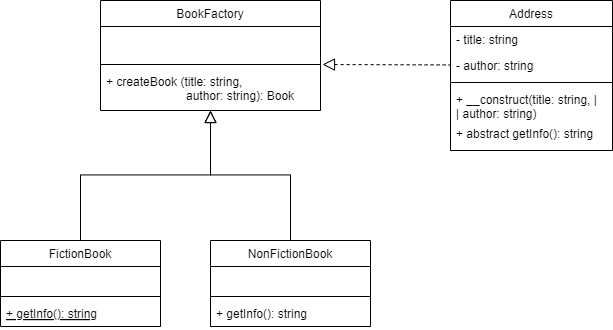

The diagram above was exported from draw.io. Its source (the exported page's mxGraphModel, read from the mxfile embedded in the PNG):
<mxGraphModel dx="279" dy="667" grid="1" gridSize="10" guides="1" tooltips="1" connect="1" arrows="1" fold="1" page="1" pageScale="1" pageWidth="827" pageHeight="1169" math="0" shadow="0">
  <root>
    <mxCell id="WIyWlLk6GJQsqaUBKTNV-0" />
    <mxCell id="WIyWlLk6GJQsqaUBKTNV-1" parent="WIyWlLk6GJQsqaUBKTNV-0" />
    <mxCell id="zkfFHV4jXpPFQw0GAbJ--0" value="BookFactory" style="swimlane;fontStyle=0;align=center;verticalAlign=top;childLayout=stackLayout;horizontal=1;startSize=26;horizontalStack=0;resizeParent=1;resizeLast=0;collapsible=1;marginBottom=0;rounded=0;shadow=0;strokeWidth=1;" parent="WIyWlLk6GJQsqaUBKTNV-1" vertex="1">
      <mxGeometry x="220" y="120" width="220" height="110" as="geometry">
        <mxRectangle x="230" y="140" width="160" height="26" as="alternateBounds" />
      </mxGeometry>
    </mxCell>
    <mxCell id="zkfFHV4jXpPFQw0GAbJ--1" value="&#10;" style="text;align=left;verticalAlign=top;spacingLeft=4;spacingRight=4;overflow=hidden;rotatable=0;points=[[0,0.5],[1,0.5]];portConstraint=eastwest;" parent="zkfFHV4jXpPFQw0GAbJ--0" vertex="1">
      <mxGeometry y="26" width="220" height="34" as="geometry" />
    </mxCell>
    <mxCell id="zkfFHV4jXpPFQw0GAbJ--4" value="" style="line;html=1;strokeWidth=1;align=left;verticalAlign=middle;spacingTop=-1;spacingLeft=3;spacingRight=3;rotatable=0;labelPosition=right;points=[];portConstraint=eastwest;" parent="zkfFHV4jXpPFQw0GAbJ--0" vertex="1">
      <mxGeometry y="60" width="220" height="8" as="geometry" />
    </mxCell>
    <mxCell id="zkfFHV4jXpPFQw0GAbJ--5" value="+ createBook (title: string,&#10;                        author: string): Book&#10;" style="text;align=left;verticalAlign=top;spacingLeft=4;spacingRight=4;overflow=hidden;rotatable=0;points=[[0,0.5],[1,0.5]];portConstraint=eastwest;" parent="zkfFHV4jXpPFQw0GAbJ--0" vertex="1">
      <mxGeometry y="68" width="220" height="42" as="geometry" />
    </mxCell>
    <mxCell id="zkfFHV4jXpPFQw0GAbJ--6" value="FictionBook" style="swimlane;fontStyle=0;align=center;verticalAlign=top;childLayout=stackLayout;horizontal=1;startSize=26;horizontalStack=0;resizeParent=1;resizeLast=0;collapsible=1;marginBottom=0;rounded=0;shadow=0;strokeWidth=1;" parent="WIyWlLk6GJQsqaUBKTNV-1" vertex="1">
      <mxGeometry x="120" y="360" width="160" height="86" as="geometry">
        <mxRectangle x="130" y="380" width="160" height="26" as="alternateBounds" />
      </mxGeometry>
    </mxCell>
    <mxCell id="weCInjIxi0wMsMX7fBVE-1" value=" " style="text;align=left;verticalAlign=top;spacingLeft=4;spacingRight=4;overflow=hidden;rotatable=0;points=[[0,0.5],[1,0.5]];portConstraint=eastwest;" vertex="1" parent="zkfFHV4jXpPFQw0GAbJ--6">
      <mxGeometry y="26" width="160" height="26" as="geometry" />
    </mxCell>
    <mxCell id="zkfFHV4jXpPFQw0GAbJ--9" value="" style="line;html=1;strokeWidth=1;align=left;verticalAlign=middle;spacingTop=-1;spacingLeft=3;spacingRight=3;rotatable=0;labelPosition=right;points=[];portConstraint=eastwest;" parent="zkfFHV4jXpPFQw0GAbJ--6" vertex="1">
      <mxGeometry y="52" width="160" height="8" as="geometry" />
    </mxCell>
    <mxCell id="zkfFHV4jXpPFQw0GAbJ--10" value="+ getInfo(): string" style="text;align=left;verticalAlign=top;spacingLeft=4;spacingRight=4;overflow=hidden;rotatable=0;points=[[0,0.5],[1,0.5]];portConstraint=eastwest;fontStyle=4" parent="zkfFHV4jXpPFQw0GAbJ--6" vertex="1">
      <mxGeometry y="60" width="160" height="26" as="geometry" />
    </mxCell>
    <mxCell id="zkfFHV4jXpPFQw0GAbJ--12" value="" style="endArrow=block;endSize=10;endFill=0;shadow=0;strokeWidth=1;rounded=0;curved=0;edgeStyle=elbowEdgeStyle;elbow=vertical;" parent="WIyWlLk6GJQsqaUBKTNV-1" source="zkfFHV4jXpPFQw0GAbJ--6" target="zkfFHV4jXpPFQw0GAbJ--0" edge="1">
      <mxGeometry width="160" relative="1" as="geometry">
        <mxPoint x="200" y="203" as="sourcePoint" />
        <mxPoint x="200" y="203" as="targetPoint" />
      </mxGeometry>
    </mxCell>
    <mxCell id="zkfFHV4jXpPFQw0GAbJ--13" value="NonFictionBook" style="swimlane;fontStyle=0;align=center;verticalAlign=top;childLayout=stackLayout;horizontal=1;startSize=26;horizontalStack=0;resizeParent=1;resizeLast=0;collapsible=1;marginBottom=0;rounded=0;shadow=0;strokeWidth=1;" parent="WIyWlLk6GJQsqaUBKTNV-1" vertex="1">
      <mxGeometry x="330" y="360" width="160" height="86" as="geometry">
        <mxRectangle x="340" y="380" width="170" height="26" as="alternateBounds" />
      </mxGeometry>
    </mxCell>
    <mxCell id="zkfFHV4jXpPFQw0GAbJ--14" value=" " style="text;align=left;verticalAlign=top;spacingLeft=4;spacingRight=4;overflow=hidden;rotatable=0;points=[[0,0.5],[1,0.5]];portConstraint=eastwest;" parent="zkfFHV4jXpPFQw0GAbJ--13" vertex="1">
      <mxGeometry y="26" width="160" height="26" as="geometry" />
    </mxCell>
    <mxCell id="zkfFHV4jXpPFQw0GAbJ--15" value="" style="line;html=1;strokeWidth=1;align=left;verticalAlign=middle;spacingTop=-1;spacingLeft=3;spacingRight=3;rotatable=0;labelPosition=right;points=[];portConstraint=eastwest;" parent="zkfFHV4jXpPFQw0GAbJ--13" vertex="1">
      <mxGeometry y="52" width="160" height="8" as="geometry" />
    </mxCell>
    <mxCell id="weCInjIxi0wMsMX7fBVE-0" value="+ getInfo(): string" style="text;align=left;verticalAlign=top;spacingLeft=4;spacingRight=4;overflow=hidden;rotatable=0;points=[[0,0.5],[1,0.5]];portConstraint=eastwest;" vertex="1" parent="zkfFHV4jXpPFQw0GAbJ--13">
      <mxGeometry y="60" width="160" height="26" as="geometry" />
    </mxCell>
    <mxCell id="zkfFHV4jXpPFQw0GAbJ--16" value="" style="endArrow=block;endSize=10;endFill=0;shadow=0;strokeWidth=1;rounded=0;curved=0;edgeStyle=elbowEdgeStyle;elbow=vertical;" parent="WIyWlLk6GJQsqaUBKTNV-1" source="zkfFHV4jXpPFQw0GAbJ--13" target="zkfFHV4jXpPFQw0GAbJ--0" edge="1">
      <mxGeometry width="160" relative="1" as="geometry">
        <mxPoint x="210" y="373" as="sourcePoint" />
        <mxPoint x="310" y="271" as="targetPoint" />
      </mxGeometry>
    </mxCell>
    <mxCell id="zkfFHV4jXpPFQw0GAbJ--17" value="Address" style="swimlane;fontStyle=0;align=center;verticalAlign=top;childLayout=stackLayout;horizontal=1;startSize=26;horizontalStack=0;resizeParent=1;resizeLast=0;collapsible=1;marginBottom=0;rounded=0;shadow=0;strokeWidth=1;" parent="WIyWlLk6GJQsqaUBKTNV-1" vertex="1">
      <mxGeometry x="570" y="120" width="162" height="150" as="geometry">
        <mxRectangle x="550" y="140" width="160" height="26" as="alternateBounds" />
      </mxGeometry>
    </mxCell>
    <mxCell id="zkfFHV4jXpPFQw0GAbJ--18" value="- title: string &#10;" style="text;align=left;verticalAlign=top;spacingLeft=4;spacingRight=4;overflow=hidden;rotatable=0;points=[[0,0.5],[1,0.5]];portConstraint=eastwest;" parent="zkfFHV4jXpPFQw0GAbJ--17" vertex="1">
      <mxGeometry y="26" width="162" height="26" as="geometry" />
    </mxCell>
    <mxCell id="zkfFHV4jXpPFQw0GAbJ--19" value="- author: string" style="text;align=left;verticalAlign=top;spacingLeft=4;spacingRight=4;overflow=hidden;rotatable=0;points=[[0,0.5],[1,0.5]];portConstraint=eastwest;rounded=0;shadow=0;html=0;" parent="zkfFHV4jXpPFQw0GAbJ--17" vertex="1">
      <mxGeometry y="52" width="162" height="26" as="geometry" />
    </mxCell>
    <mxCell id="zkfFHV4jXpPFQw0GAbJ--23" value="" style="line;html=1;strokeWidth=1;align=left;verticalAlign=middle;spacingTop=-1;spacingLeft=3;spacingRight=3;rotatable=0;labelPosition=right;points=[];portConstraint=eastwest;" parent="zkfFHV4jXpPFQw0GAbJ--17" vertex="1">
      <mxGeometry y="78" width="162" height="8" as="geometry" />
    </mxCell>
    <mxCell id="zkfFHV4jXpPFQw0GAbJ--24" value="+ __construct(title: string,            |&#10;|                author: string)" style="text;align=left;verticalAlign=top;spacingLeft=4;spacingRight=4;overflow=hidden;rotatable=0;points=[[0,0.5],[1,0.5]];portConstraint=eastwest;" parent="zkfFHV4jXpPFQw0GAbJ--17" vertex="1">
      <mxGeometry y="86" width="162" height="34" as="geometry" />
    </mxCell>
    <mxCell id="zkfFHV4jXpPFQw0GAbJ--25" value="+ abstract getInfo(): string" style="text;align=left;verticalAlign=top;spacingLeft=4;spacingRight=4;overflow=hidden;rotatable=0;points=[[0,0.5],[1,0.5]];portConstraint=eastwest;" parent="zkfFHV4jXpPFQw0GAbJ--17" vertex="1">
      <mxGeometry y="120" width="162" height="26" as="geometry" />
    </mxCell>
    <mxCell id="zkfFHV4jXpPFQw0GAbJ--26" value="" style="endArrow=none;shadow=0;strokeWidth=1;rounded=0;curved=0;endFill=0;edgeStyle=elbowEdgeStyle;elbow=vertical;startArrow=block;startFill=0;endSize=6;startSize=10;dashed=1;entryX=0;entryY=0.5;entryDx=0;entryDy=0;exitX=1.009;exitY=-0.095;exitDx=0;exitDy=0;exitPerimeter=0;" parent="WIyWlLk6GJQsqaUBKTNV-1" source="zkfFHV4jXpPFQw0GAbJ--5" target="zkfFHV4jXpPFQw0GAbJ--19" edge="1">
      <mxGeometry x="0.5" y="41" relative="1" as="geometry">
        <mxPoint x="500" y="200" as="sourcePoint" />
        <mxPoint x="509" y="175" as="targetPoint" />
        <mxPoint x="-40" y="32" as="offset" />
        <Array as="points" />
      </mxGeometry>
    </mxCell>
  </root>
</mxGraphModel>